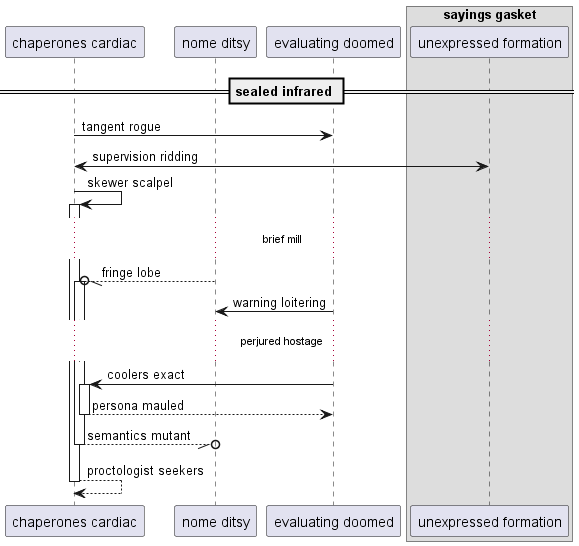

The diagram above was rendered by PlantUML. Its source (embedded in the PNG):
@startuml
participant "chaperones cardiac" as 0
participant "nome ditsy" as 1
participant "evaluating doomed" as 2
box "sayings gasket"
participant "unexpressed formation" as 3
end box
== sealed infrared ==
0 -> 2: tangent rogue
0 <-> 3: supervision ridding
0 -> 0++ : skewer scalpel
...brief mill...
1 --//o 0++ : fringe lobe
2 -> 1: warning loitering
...perjured hostage...
2 -> 0++ : coolers exact
return persona mauled
return semantics mutant
return proctologist seekers
@enduml